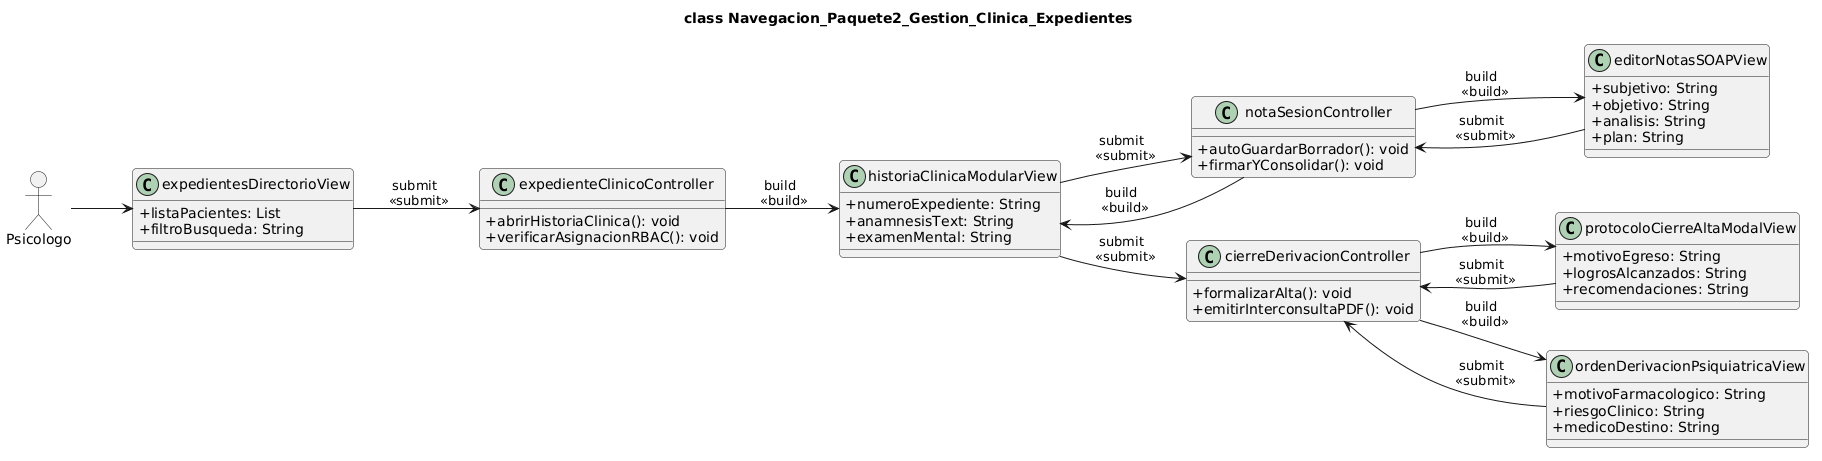

The diagram above was rendered by PlantUML. Its source (embedded in the PNG):
@startuml
allowmixing
skinparam classAttributeIconSize 0
skinparam backgroundColor #FFFFFF
skinparam roundcorner 8
skinparam defaultFontName Arial
left to right direction

title class Navegacion_Paquete2_Gestion_Clinica_Expedientes

actor "Psicologo" as psyc

class "expedientesDirectorioView" as DirectorioView {
  + listaPacientes: List
  + filtroBusqueda: String
}

class "expedienteClinicoController" as ExpCtrl {
  + abrirHistoriaClinica(): void
  + verificarAsignacionRBAC(): void
}

class "historiaClinicaModularView" as HCView {
  + numeroExpediente: String
  + anamnesisText: String
  + examenMental: String
}

class "editorNotasSOAPView" as SOAPView {
  + subjetivo: String
  + objetivo: String
  + analisis: String
  + plan: String
}

class "notaSesionController" as SOAPCtrl {
  + autoGuardarBorrador(): void
  + firmarYConsolidar(): void
}

class "protocoloCierreAltaModalView" as CierreModalView {
  + motivoEgreso: String
  + logrosAlcanzados: String
  + recomendaciones: String
}

class "ordenDerivacionPsiquiatricaView" as DerivacionView {
  + motivoFarmacologico: String
  + riesgoClinico: String
  + medicoDestino: String
}

class "cierreDerivacionController" as CierreCtrl {
  + formalizarAlta(): void
  + emitirInterconsultaPDF(): void
}

psyc --> DirectorioView
DirectorioView --> ExpCtrl : submit \n <<submit>>
ExpCtrl --> HCView : build \n <<build>>
HCView --> SOAPCtrl : submit \n <<submit>>
SOAPCtrl --> SOAPView : build \n <<build>>
SOAPView --> SOAPCtrl : submit \n <<submit>>
SOAPCtrl --> HCView : build \n <<build>>

HCView --> CierreCtrl : submit \n <<submit>>
CierreCtrl --> CierreModalView : build \n <<build>>
CierreCtrl --> DerivacionView : build \n <<build>>
CierreModalView --> CierreCtrl : submit \n <<submit>>
DerivacionView --> CierreCtrl : submit \n <<submit>>
@enduml